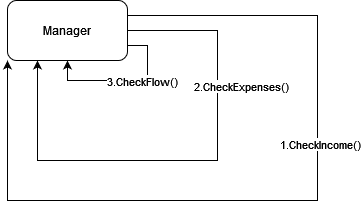

The diagram above was exported from draw.io. Its source (the exported page's mxGraphModel, read from the mxfile embedded in the PNG):
<mxGraphModel dx="1050" dy="517" grid="1" gridSize="10" guides="1" tooltips="1" connect="1" arrows="1" fold="1" page="1" pageScale="1" pageWidth="850" pageHeight="1100" math="0" shadow="0">
  <root>
    <mxCell id="0" />
    <mxCell id="1" parent="0" />
    <mxCell id="fQe-uo1rzpGSO7S4Vom6-5" style="edgeStyle=orthogonalEdgeStyle;rounded=0;orthogonalLoop=1;jettySize=auto;html=1;exitX=1;exitY=0.25;exitDx=0;exitDy=0;entryX=0;entryY=1;entryDx=0;entryDy=0;" parent="1" source="fQe-uo1rzpGSO7S4Vom6-1" edge="1" target="fQe-uo1rzpGSO7S4Vom6-1">
      <mxGeometry relative="1" as="geometry">
        <mxPoint x="460" y="95" as="targetPoint" />
        <Array as="points">
          <mxPoint x="430" y="95" />
          <mxPoint x="430" y="280" />
          <mxPoint x="120" y="280" />
        </Array>
      </mxGeometry>
    </mxCell>
    <mxCell id="fQe-uo1rzpGSO7S4Vom6-6" value="1.CheckIncome()" style="edgeLabel;html=1;align=center;verticalAlign=middle;resizable=0;points=[];" parent="fQe-uo1rzpGSO7S4Vom6-5" vertex="1" connectable="0">
      <mxGeometry x="-0.2291" y="2" relative="1" as="geometry">
        <mxPoint as="offset" />
      </mxGeometry>
    </mxCell>
    <mxCell id="fQe-uo1rzpGSO7S4Vom6-11" style="edgeStyle=orthogonalEdgeStyle;rounded=0;orthogonalLoop=1;jettySize=auto;html=1;exitX=1;exitY=0.5;exitDx=0;exitDy=0;entryX=0.25;entryY=1;entryDx=0;entryDy=0;" parent="1" source="fQe-uo1rzpGSO7S4Vom6-1" edge="1" target="fQe-uo1rzpGSO7S4Vom6-1">
      <mxGeometry relative="1" as="geometry">
        <mxPoint x="460" y="110" as="targetPoint" />
        <Array as="points">
          <mxPoint x="330" y="110" />
          <mxPoint x="330" y="240" />
          <mxPoint x="150" y="240" />
        </Array>
      </mxGeometry>
    </mxCell>
    <mxCell id="fQe-uo1rzpGSO7S4Vom6-12" value="2.CheckExpenses()" style="edgeLabel;html=1;align=center;verticalAlign=middle;resizable=0;points=[];" parent="fQe-uo1rzpGSO7S4Vom6-11" vertex="1" connectable="0">
      <mxGeometry x="-0.4109" y="-2" relative="1" as="geometry">
        <mxPoint x="25" y="-2" as="offset" />
      </mxGeometry>
    </mxCell>
    <mxCell id="DG3-fgj_6qhIp_rCclFw-1" style="edgeStyle=orthogonalEdgeStyle;rounded=0;orthogonalLoop=1;jettySize=auto;html=1;exitX=1;exitY=0.75;exitDx=0;exitDy=0;" parent="1" source="fQe-uo1rzpGSO7S4Vom6-1" target="fQe-uo1rzpGSO7S4Vom6-1" edge="1">
      <mxGeometry relative="1" as="geometry">
        <mxPoint x="460" y="125" as="targetPoint" />
      </mxGeometry>
    </mxCell>
    <mxCell id="DG3-fgj_6qhIp_rCclFw-2" value="3.CheckFlow()" style="edgeLabel;html=1;align=center;verticalAlign=middle;resizable=0;points=[];" parent="DG3-fgj_6qhIp_rCclFw-1" vertex="1" connectable="0">
      <mxGeometry x="-0.2091" relative="1" as="geometry">
        <mxPoint as="offset" />
      </mxGeometry>
    </mxCell>
    <mxCell id="fQe-uo1rzpGSO7S4Vom6-1" value="Manager" style="rounded=1;whiteSpace=wrap;html=1;" parent="1" vertex="1">
      <mxGeometry x="120" y="80" width="120" height="60" as="geometry" />
    </mxCell>
  </root>
</mxGraphModel>